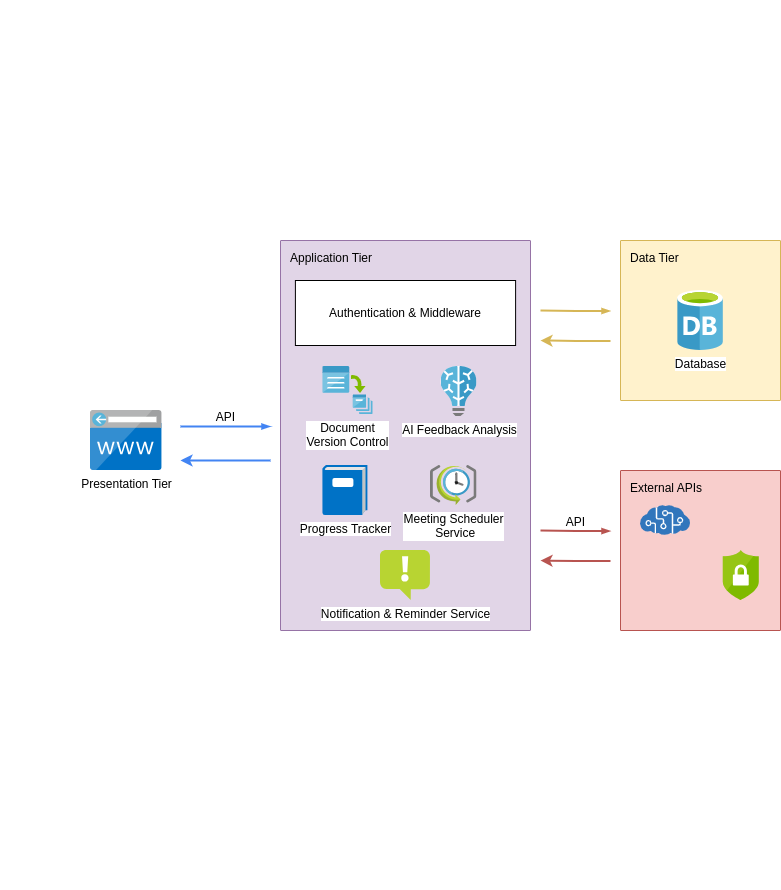

The diagram above was exported from draw.io. Its source (the exported page's mxGraphModel, read from the mxfile embedded in the PNG):
<mxGraphModel dx="880" dy="523" grid="1" gridSize="10" guides="1" tooltips="1" connect="1" arrows="1" fold="1" page="1" pageScale="1" pageWidth="850" pageHeight="1100" math="0" shadow="0">
  <root>
    <mxCell id="0" />
    <mxCell id="1" parent="0" />
    <mxCell id="Baa2bvCPdQAw5xDAjxi4-43" value="Presentation Tier" style="image;sketch=0;aspect=fixed;html=1;points=[];align=center;fontSize=12;image=img/lib/mscae/CustomDomain.svg;" parent="1" vertex="1">
      <mxGeometry x="90" y="410" width="71.43" height="60" as="geometry" />
    </mxCell>
    <mxCell id="Baa2bvCPdQAw5xDAjxi4-45" value="Application Tier" style="sketch=0;points=[[0,0,0],[0.25,0,0],[0.5,0,0],[0.75,0,0],[1,0,0],[1,0.25,0],[1,0.5,0],[1,0.75,0],[1,1,0],[0.75,1,0],[0.5,1,0],[0.25,1,0],[0,1,0],[0,0.75,0],[0,0.5,0],[0,0.25,0]];rounded=1;absoluteArcSize=1;arcSize=2;html=1;strokeColor=#9673a6;shadow=0;dashed=0;fontSize=12;align=left;verticalAlign=top;spacing=10;spacingTop=-4;whiteSpace=wrap;fillColor=#e1d5e7;" parent="1" vertex="1">
      <mxGeometry x="280" y="240" width="250" height="390" as="geometry" />
    </mxCell>
    <mxCell id="Baa2bvCPdQAw5xDAjxi4-47" value="Data Tier" style="sketch=0;points=[[0,0,0],[0.25,0,0],[0.5,0,0],[0.75,0,0],[1,0,0],[1,0.25,0],[1,0.5,0],[1,0.75,0],[1,1,0],[0.75,1,0],[0.5,1,0],[0.25,1,0],[0,1,0],[0,0.75,0],[0,0.5,0],[0,0.25,0]];rounded=1;absoluteArcSize=1;arcSize=2;html=1;strokeColor=#d6b656;shadow=0;dashed=0;fontSize=12;align=left;verticalAlign=top;spacing=10;spacingTop=-4;whiteSpace=wrap;fillColor=#fff2cc;" parent="1" vertex="1">
      <mxGeometry x="620" y="240" width="160" height="160" as="geometry" />
    </mxCell>
    <mxCell id="Baa2bvCPdQAw5xDAjxi4-48" value="External APIs" style="sketch=0;points=[[0,0,0],[0.25,0,0],[0.5,0,0],[0.75,0,0],[1,0,0],[1,0.25,0],[1,0.5,0],[1,0.75,0],[1,1,0],[0.75,1,0],[0.5,1,0],[0.25,1,0],[0,1,0],[0,0.75,0],[0,0.5,0],[0,0.25,0]];rounded=1;absoluteArcSize=1;arcSize=2;html=1;strokeColor=#b85450;shadow=0;dashed=0;fontSize=12;align=left;verticalAlign=top;spacing=10;spacingTop=-4;whiteSpace=wrap;fillColor=#f8cecc;" parent="1" vertex="1">
      <mxGeometry x="620" y="470" width="160" height="160" as="geometry" />
    </mxCell>
    <mxCell id="Baa2bvCPdQAw5xDAjxi4-49" value="Database" style="image;sketch=0;aspect=fixed;html=1;points=[];align=center;fontSize=12;image=img/lib/mscae/Database_General.svg;" parent="1" vertex="1">
      <mxGeometry x="677.2" y="290" width="45.6" height="60" as="geometry" />
    </mxCell>
    <mxCell id="Baa2bvCPdQAw5xDAjxi4-52" value="Authentication &amp;amp; Middleware" style="rounded=0;whiteSpace=wrap;html=1;labelPosition=center;verticalLabelPosition=middle;align=center;verticalAlign=middle;fontStyle=0" parent="1" vertex="1">
      <mxGeometry x="294.90000000000003" y="280" width="220.2" height="65" as="geometry" />
    </mxCell>
    <mxCell id="Baa2bvCPdQAw5xDAjxi4-53" value="API" style="edgeStyle=orthogonalEdgeStyle;fontSize=12;html=1;endArrow=blockThin;endFill=1;rounded=0;strokeWidth=2;endSize=4;startSize=4;dashed=0;strokeColor=#4284F3;labelPosition=center;verticalLabelPosition=top;align=center;verticalAlign=bottom;" parent="1" edge="1">
      <mxGeometry width="100" relative="1" as="geometry">
        <mxPoint x="180" y="426" as="sourcePoint" />
        <mxPoint x="270" y="426" as="targetPoint" />
      </mxGeometry>
    </mxCell>
    <mxCell id="Baa2bvCPdQAw5xDAjxi4-54" value="" style="image;sketch=0;aspect=fixed;html=1;points=[];align=center;fontSize=12;image=img/lib/mscae/Cognitive_Services.svg;" parent="1" vertex="1">
      <mxGeometry x="640" y="505" width="50" height="30" as="geometry" />
    </mxCell>
    <mxCell id="Baa2bvCPdQAw5xDAjxi4-57" value="" style="edgeStyle=orthogonalEdgeStyle;fontSize=12;html=1;endArrow=none;endFill=0;rounded=0;strokeWidth=2;strokeColor=#4284F3;startArrow=classic;startFill=1;" parent="1" edge="1">
      <mxGeometry width="100" relative="1" as="geometry">
        <mxPoint x="180" y="460" as="sourcePoint" />
        <mxPoint x="270" y="460" as="targetPoint" />
      </mxGeometry>
    </mxCell>
    <mxCell id="Baa2bvCPdQAw5xDAjxi4-59" value="" style="image;sketch=0;aspect=fixed;html=1;points=[];align=center;fontSize=12;image=img/lib/mscae/Security_Center.svg;" parent="1" vertex="1">
      <mxGeometry x="722.8" y="550" width="36" height="50" as="geometry" />
    </mxCell>
    <mxCell id="Baa2bvCPdQAw5xDAjxi4-60" value="API" style="edgeStyle=orthogonalEdgeStyle;fontSize=12;html=1;endArrow=blockThin;endFill=1;rounded=0;strokeWidth=2;endSize=4;startSize=4;dashed=0;strokeColor=#b85450;labelPosition=center;verticalLabelPosition=top;align=center;verticalAlign=bottom;fillColor=#f8cecc;" parent="1" edge="1">
      <mxGeometry width="100" relative="1" as="geometry">
        <mxPoint x="540" y="530.0600000000001" as="sourcePoint" />
        <mxPoint x="610" y="530.5600000000001" as="targetPoint" />
      </mxGeometry>
    </mxCell>
    <mxCell id="Baa2bvCPdQAw5xDAjxi4-61" value="" style="edgeStyle=orthogonalEdgeStyle;fontSize=12;html=1;endArrow=none;endFill=0;rounded=0;strokeWidth=2;strokeColor=#b85450;startArrow=classic;startFill=1;fillColor=#f8cecc;" parent="1" edge="1">
      <mxGeometry width="100" relative="1" as="geometry">
        <mxPoint x="540" y="560.03" as="sourcePoint" />
        <mxPoint x="610" y="560.53" as="targetPoint" />
      </mxGeometry>
    </mxCell>
    <mxCell id="Baa2bvCPdQAw5xDAjxi4-68" value="" style="edgeStyle=orthogonalEdgeStyle;fontSize=12;html=1;endArrow=blockThin;endFill=1;rounded=0;strokeWidth=2;endSize=4;startSize=4;dashed=0;strokeColor=#d6b656;labelPosition=center;verticalLabelPosition=top;align=center;verticalAlign=bottom;fillColor=#fff2cc;" parent="1" edge="1">
      <mxGeometry width="100" relative="1" as="geometry">
        <mxPoint x="540" y="310" as="sourcePoint" />
        <mxPoint x="610" y="310.5" as="targetPoint" />
      </mxGeometry>
    </mxCell>
    <mxCell id="Baa2bvCPdQAw5xDAjxi4-69" value="" style="edgeStyle=orthogonalEdgeStyle;fontSize=12;html=1;endArrow=none;endFill=0;rounded=0;strokeWidth=2;strokeColor=#d6b656;startArrow=classic;startFill=1;fillColor=#fff2cc;" parent="1" edge="1">
      <mxGeometry width="100" relative="1" as="geometry">
        <mxPoint x="540" y="340" as="sourcePoint" />
        <mxPoint x="610" y="340.5" as="targetPoint" />
      </mxGeometry>
    </mxCell>
    <mxCell id="Baa2bvCPdQAw5xDAjxi4-70" value="&#10;  &#10;    &#10;      &#10;        &#10;        &#10;&#10;        &#10;        &#10;          &#10;        &#10;        &#10;          &#10;        &#10;        &#10;          &#10;        &#10;&#10;        &#10;        &#10;          &#10;        &#10;        &#10;          &#10;        &#10;        &#10;          &#10;        &#10;        &#10;          &#10;        &#10;        &#10;          &#10;        &#10;        &#10;          &#10;        &#10;        &#10;          &#10;        &#10;&#10;        &#10;        &#10;          &#10;        &#10;        &#10;          &#10;        &#10;        &#10;          &#10;        &#10;        &#10;          &#10;        &#10;        &#10;          &#10;        &#10;      &#10;    &#10;  &#10;" style="text;whiteSpace=wrap;html=1;" parent="1" vertex="1">
      <mxGeometry width="30" height="890" as="geometry" />
    </mxCell>
    <mxCell id="Baa2bvCPdQAw5xDAjxi4-71" value="&lt;div&gt;Meeting Scheduler&lt;/div&gt;&lt;div&gt;&amp;nbsp;Service&lt;/div&gt;" style="image;sketch=0;aspect=fixed;html=1;points=[];align=center;fontSize=12;image=img/lib/mscae/SchedulerJobCollection.svg;" parent="1" vertex="1">
      <mxGeometry x="430" y="465" width="46.51" height="40" as="geometry" />
    </mxCell>
    <mxCell id="Baa2bvCPdQAw5xDAjxi4-72" value="Progress Tracker" style="image;sketch=0;aspect=fixed;html=1;points=[];align=center;fontSize=12;image=img/lib/mscae/Log.svg;" parent="1" vertex="1">
      <mxGeometry x="322.4" y="465" width="45" height="50" as="geometry" />
    </mxCell>
    <mxCell id="Baa2bvCPdQAw5xDAjxi4-74" value="&lt;div&gt;Document&lt;/div&gt;&lt;div&gt;Version Control&lt;/div&gt;" style="image;sketch=0;aspect=fixed;html=1;points=[];align=center;fontSize=12;image=img/lib/mscae/Batch_Accounts.svg;" parent="1" vertex="1">
      <mxGeometry x="322.4" y="366" width="50" height="48" as="geometry" />
    </mxCell>
    <mxCell id="Baa2bvCPdQAw5xDAjxi4-75" value="AI Feedback Analysis" style="image;sketch=0;aspect=fixed;html=1;points=[];align=center;fontSize=12;image=img/lib/mscae/Batch_AI.svg;" parent="1" vertex="1">
      <mxGeometry x="440.51" y="366" width="36" height="50" as="geometry" />
    </mxCell>
    <mxCell id="Baa2bvCPdQAw5xDAjxi4-77" value="Notification &amp;amp; Reminder Service" style="image;sketch=0;aspect=fixed;html=1;points=[];align=center;fontSize=12;image=img/lib/mscae/Notification.svg;" parent="1" vertex="1">
      <mxGeometry x="380" y="550" width="50" height="50" as="geometry" />
    </mxCell>
  </root>
</mxGraphModel>